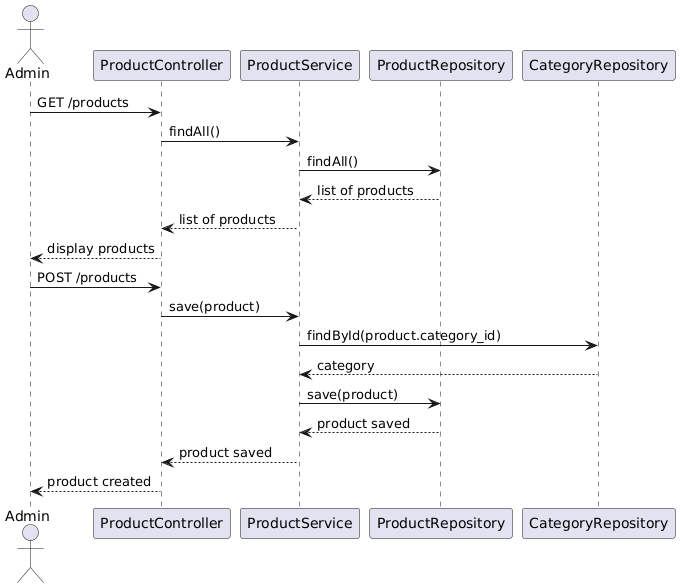

The diagram above was rendered by PlantUML. Its source (embedded in the PNG):
@startuml
actor Admin
participant ProductController
participant ProductService
participant ProductRepository
participant CategoryRepository

Admin -> ProductController: GET /products
ProductController -> ProductService: findAll()
ProductService -> ProductRepository: findAll()
ProductRepository --> ProductService: list of products
ProductService --> ProductController: list of products
ProductController --> Admin: display products

Admin -> ProductController: POST /products
ProductController -> ProductService: save(product)
ProductService -> CategoryRepository: findById(product.category_id)
CategoryRepository --> ProductService: category
ProductService -> ProductRepository: save(product)
ProductRepository --> ProductService: product saved
ProductService --> ProductController: product saved
ProductController --> Admin: product created
@enduml